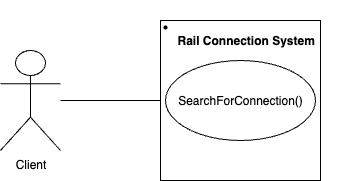

The diagram above was exported from draw.io. Its source (the exported page's mxGraphModel, read from the mxfile embedded in the PNG):
<mxGraphModel dx="4097" dy="1450" grid="1" gridSize="10" guides="1" tooltips="1" connect="1" arrows="1" fold="1" page="1" pageScale="1" pageWidth="1920" pageHeight="1080" math="0" shadow="0">
  <root>
    <mxCell id="0" />
    <mxCell id="1" parent="0" />
    <object label="Client" Traveler="" id="10">
      <mxCell style="shape=umlActor;verticalLabelPosition=bottom;verticalAlign=top;html=1;" parent="1" vertex="1">
        <mxGeometry x="-660" y="240" width="60" height="100" as="geometry" />
      </mxCell>
    </object>
    <mxCell id="mEiaE8y5R9zG2TDkbEn6-113" value="SearchForConnection()" style="whiteSpace=wrap;html=1;aspect=fixed;" vertex="1" parent="1">
      <mxGeometry x="-500" y="210" width="160" height="160" as="geometry" />
    </mxCell>
    <mxCell id="mEiaE8y5R9zG2TDkbEn6-121" value="" style="ellipse;whiteSpace=wrap;html=1;fillColor=none;" vertex="1" parent="1">
      <mxGeometry x="-495" y="250" width="150" height="80" as="geometry" />
    </mxCell>
    <mxCell id="mEiaE8y5R9zG2TDkbEn6-122" value="&lt;span class=&quot;s1&quot;&gt;&lt;/span&gt;&lt;ul&gt;&lt;li&gt;&#10;&lt;b&gt;Rail Connection System&lt;/b&gt;&#10;&lt;/li&gt;&lt;/ul&gt;&lt;p&gt;&lt;/p&gt;" style="text;whiteSpace=wrap;html=1;" vertex="1" parent="1">
      <mxGeometry x="-525" y="190" width="210" height="80" as="geometry" />
    </mxCell>
    <mxCell id="mEiaE8y5R9zG2TDkbEn6-130" value="" style="endArrow=none;html=1;rounded=0;" edge="1" parent="1" source="10" target="mEiaE8y5R9zG2TDkbEn6-113">
      <mxGeometry width="50" height="50" relative="1" as="geometry">
        <mxPoint x="-580" y="400" as="sourcePoint" />
        <mxPoint x="-530" y="350" as="targetPoint" />
      </mxGeometry>
    </mxCell>
  </root>
</mxGraphModel>